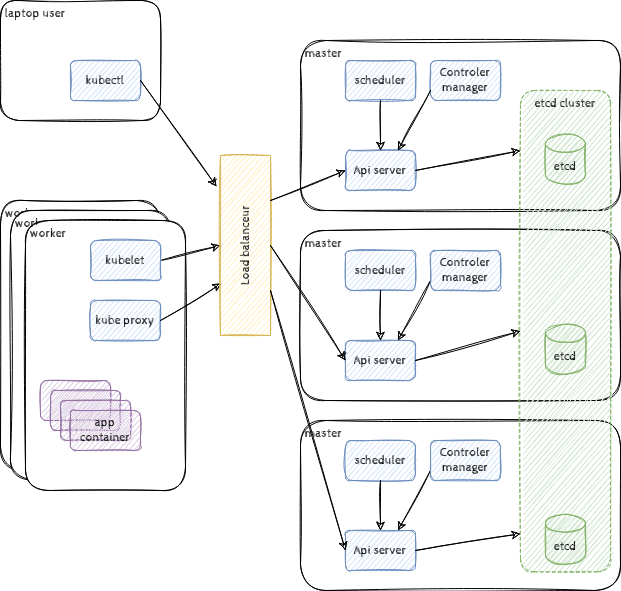

The diagram above was exported from draw.io. Its source (the exported page's mxGraphModel, read from the mxfile embedded in the PNG):
<mxGraphModel dx="1422" dy="927" grid="1" gridSize="10" guides="1" tooltips="1" connect="1" arrows="1" fold="1" page="1" pageScale="1" pageWidth="850" pageHeight="1100" math="0" shadow="0">
  <root>
    <mxCell id="0" />
    <mxCell id="1" parent="0" />
    <mxCell id="zXGB-RtrajsLs3QyvpDE-22" value="&amp;nbsp;worker" style="rounded=1;whiteSpace=wrap;html=1;verticalAlign=top;align=left;sketch=1;fontFamily=Cabin Sketch;fontSource=https%3A%2F%2Ffonts.googleapis.com%2Fcss%3Ffamily%3DCabin%2BSketch;" vertex="1" parent="1">
      <mxGeometry x="160" y="360" width="160" height="270" as="geometry" />
    </mxCell>
    <mxCell id="zXGB-RtrajsLs3QyvpDE-23" value="&amp;nbsp;worker" style="rounded=1;whiteSpace=wrap;html=1;verticalAlign=top;align=left;sketch=1;fontFamily=Cabin Sketch;fontSource=https%3A%2F%2Ffonts.googleapis.com%2Fcss%3Ffamily%3DCabin%2BSketch;" vertex="1" parent="1">
      <mxGeometry x="170" y="370" width="160" height="270" as="geometry" />
    </mxCell>
    <mxCell id="zXGB-RtrajsLs3QyvpDE-1" value="&amp;nbsp;laptop user" style="rounded=1;whiteSpace=wrap;html=1;verticalAlign=top;align=left;sketch=1;fontFamily=Cabin Sketch;fontSource=https%3A%2F%2Ffonts.googleapis.com%2Fcss%3Ffamily%3DCabin%2BSketch;" vertex="1" parent="1">
      <mxGeometry x="160" y="160" width="160" height="120" as="geometry" />
    </mxCell>
    <mxCell id="zXGB-RtrajsLs3QyvpDE-2" value="kubectl" style="rounded=1;whiteSpace=wrap;html=1;sketch=1;fontFamily=Cabin Sketch;fontSource=https%3A%2F%2Ffonts.googleapis.com%2Fcss%3Ffamily%3DCabin%2BSketch;fillColor=#dae8fc;strokeColor=#6c8ebf;" vertex="1" parent="1">
      <mxGeometry x="230" y="220" width="70" height="40" as="geometry" />
    </mxCell>
    <mxCell id="zXGB-RtrajsLs3QyvpDE-3" value="&amp;nbsp;master" style="rounded=1;whiteSpace=wrap;html=1;sketch=1;fontFamily=Cabin Sketch;fontSource=https%3A%2F%2Ffonts.googleapis.com%2Fcss%3Ffamily%3DCabin%2BSketch;verticalAlign=top;align=left;" vertex="1" parent="1">
      <mxGeometry x="460" y="200" width="320" height="170" as="geometry" />
    </mxCell>
    <mxCell id="zXGB-RtrajsLs3QyvpDE-4" value="Api server" style="rounded=1;whiteSpace=wrap;html=1;sketch=1;fontFamily=Cabin Sketch;fontSource=https%3A%2F%2Ffonts.googleapis.com%2Fcss%3Ffamily%3DCabin%2BSketch;fillColor=#dae8fc;strokeColor=#6c8ebf;" vertex="1" parent="1">
      <mxGeometry x="505" y="310" width="70" height="40" as="geometry" />
    </mxCell>
    <mxCell id="zXGB-RtrajsLs3QyvpDE-5" value="scheduler" style="rounded=1;whiteSpace=wrap;html=1;sketch=1;fontFamily=Cabin Sketch;fontSource=https%3A%2F%2Ffonts.googleapis.com%2Fcss%3Ffamily%3DCabin%2BSketch;fillColor=#dae8fc;strokeColor=#6c8ebf;" vertex="1" parent="1">
      <mxGeometry x="505" y="220" width="70" height="40" as="geometry" />
    </mxCell>
    <mxCell id="zXGB-RtrajsLs3QyvpDE-6" value="Controler manager" style="rounded=1;whiteSpace=wrap;html=1;sketch=1;fontFamily=Cabin Sketch;fontSource=https%3A%2F%2Ffonts.googleapis.com%2Fcss%3Ffamily%3DCabin%2BSketch;fillColor=#dae8fc;strokeColor=#6c8ebf;" vertex="1" parent="1">
      <mxGeometry x="590" y="220" width="70" height="40" as="geometry" />
    </mxCell>
    <mxCell id="zXGB-RtrajsLs3QyvpDE-8" value="" style="endArrow=classic;html=1;rounded=0;fontFamily=Cabin Sketch;fontSource=https%3A%2F%2Ffonts.googleapis.com%2Fcss%3Ffamily%3DCabin%2BSketch;entryX=0;entryY=0.125;entryDx=0;entryDy=0;entryPerimeter=0;exitX=1;exitY=0.5;exitDx=0;exitDy=0;sketch=1;" edge="1" parent="1" source="zXGB-RtrajsLs3QyvpDE-4" target="zXGB-RtrajsLs3QyvpDE-44">
      <mxGeometry width="50" height="50" relative="1" as="geometry">
        <mxPoint x="455" y="380" as="sourcePoint" />
        <mxPoint x="505" y="330" as="targetPoint" />
      </mxGeometry>
    </mxCell>
    <mxCell id="zXGB-RtrajsLs3QyvpDE-9" value="" style="endArrow=classic;html=1;rounded=0;fontFamily=Cabin Sketch;fontSource=https%3A%2F%2Ffonts.googleapis.com%2Fcss%3Ffamily%3DCabin%2BSketch;entryX=0.5;entryY=0;entryDx=0;entryDy=0;sketch=1;exitX=0.5;exitY=1;exitDx=0;exitDy=0;" edge="1" parent="1" source="zXGB-RtrajsLs3QyvpDE-5" target="zXGB-RtrajsLs3QyvpDE-4">
      <mxGeometry width="50" height="50" relative="1" as="geometry">
        <mxPoint x="510" y="280" as="sourcePoint" />
        <mxPoint x="625" y="330" as="targetPoint" />
      </mxGeometry>
    </mxCell>
    <mxCell id="zXGB-RtrajsLs3QyvpDE-10" value="" style="endArrow=classic;html=1;rounded=0;fontFamily=Cabin Sketch;fontSource=https%3A%2F%2Ffonts.googleapis.com%2Fcss%3Ffamily%3DCabin%2BSketch;entryX=0.75;entryY=0;entryDx=0;entryDy=0;exitX=0;exitY=0.75;exitDx=0;exitDy=0;sketch=1;" edge="1" parent="1" source="zXGB-RtrajsLs3QyvpDE-6" target="zXGB-RtrajsLs3QyvpDE-4">
      <mxGeometry width="50" height="50" relative="1" as="geometry">
        <mxPoint x="565" y="340" as="sourcePoint" />
        <mxPoint x="635" y="340" as="targetPoint" />
      </mxGeometry>
    </mxCell>
    <mxCell id="zXGB-RtrajsLs3QyvpDE-11" value="" style="endArrow=classic;html=1;rounded=0;fontFamily=Cabin Sketch;fontSource=https%3A%2F%2Ffonts.googleapis.com%2Fcss%3Ffamily%3DCabin%2BSketch;exitX=1;exitY=0.5;exitDx=0;exitDy=0;sketch=1;entryX=-0.08;entryY=0.172;entryDx=0;entryDy=0;entryPerimeter=0;" edge="1" parent="1" source="zXGB-RtrajsLs3QyvpDE-2" target="zXGB-RtrajsLs3QyvpDE-40">
      <mxGeometry width="50" height="50" relative="1" as="geometry">
        <mxPoint x="500" y="240" as="sourcePoint" />
        <mxPoint x="390" y="360" as="targetPoint" />
      </mxGeometry>
    </mxCell>
    <mxCell id="zXGB-RtrajsLs3QyvpDE-12" value="&amp;nbsp;worker" style="rounded=1;whiteSpace=wrap;html=1;verticalAlign=top;align=left;sketch=1;fontFamily=Cabin Sketch;fontSource=https%3A%2F%2Ffonts.googleapis.com%2Fcss%3Ffamily%3DCabin%2BSketch;" vertex="1" parent="1">
      <mxGeometry x="185" y="380" width="160" height="270" as="geometry" />
    </mxCell>
    <mxCell id="zXGB-RtrajsLs3QyvpDE-14" value="" style="endArrow=classic;html=1;rounded=0;fontFamily=Cabin Sketch;fontSource=https%3A%2F%2Ffonts.googleapis.com%2Fcss%3Ffamily%3DCabin%2BSketch;exitX=1;exitY=0.5;exitDx=0;exitDy=0;sketch=1;entryX=0;entryY=0.5;entryDx=0;entryDy=0;" edge="1" parent="1" source="zXGB-RtrajsLs3QyvpDE-15" target="zXGB-RtrajsLs3QyvpDE-40">
      <mxGeometry width="50" height="50" relative="1" as="geometry">
        <mxPoint x="230" y="130" as="sourcePoint" />
        <mxPoint x="390" y="390" as="targetPoint" />
      </mxGeometry>
    </mxCell>
    <mxCell id="zXGB-RtrajsLs3QyvpDE-15" value="kubelet" style="rounded=1;whiteSpace=wrap;html=1;sketch=1;fontFamily=Cabin Sketch;fontSource=https%3A%2F%2Ffonts.googleapis.com%2Fcss%3Ffamily%3DCabin%2BSketch;fillColor=#dae8fc;strokeColor=#6c8ebf;" vertex="1" parent="1">
      <mxGeometry x="250" y="400" width="70" height="40" as="geometry" />
    </mxCell>
    <mxCell id="zXGB-RtrajsLs3QyvpDE-16" value="kube proxy" style="rounded=1;whiteSpace=wrap;html=1;sketch=1;fontFamily=Cabin Sketch;fontSource=https%3A%2F%2Ffonts.googleapis.com%2Fcss%3Ffamily%3DCabin%2BSketch;fillColor=#dae8fc;strokeColor=#6c8ebf;" vertex="1" parent="1">
      <mxGeometry x="250" y="460" width="70" height="40" as="geometry" />
    </mxCell>
    <mxCell id="zXGB-RtrajsLs3QyvpDE-17" value="" style="endArrow=classic;html=1;rounded=0;fontFamily=Cabin Sketch;fontSource=https%3A%2F%2Ffonts.googleapis.com%2Fcss%3Ffamily%3DCabin%2BSketch;exitX=1;exitY=0.5;exitDx=0;exitDy=0;sketch=1;entryX=0.02;entryY=0.711;entryDx=0;entryDy=0;entryPerimeter=0;" edge="1" parent="1" source="zXGB-RtrajsLs3QyvpDE-16" target="zXGB-RtrajsLs3QyvpDE-40">
      <mxGeometry width="50" height="50" relative="1" as="geometry">
        <mxPoint x="250" y="320" as="sourcePoint" />
        <mxPoint x="390" y="420" as="targetPoint" />
      </mxGeometry>
    </mxCell>
    <mxCell id="zXGB-RtrajsLs3QyvpDE-18" value="" style="rounded=1;whiteSpace=wrap;html=1;sketch=1;fontFamily=Cabin Sketch;fontSource=https%3A%2F%2Ffonts.googleapis.com%2Fcss%3Ffamily%3DCabin%2BSketch;fillColor=#e1d5e7;strokeColor=#9673a6;" vertex="1" parent="1">
      <mxGeometry x="200" y="540" width="70" height="40" as="geometry" />
    </mxCell>
    <mxCell id="zXGB-RtrajsLs3QyvpDE-19" value="" style="rounded=1;whiteSpace=wrap;html=1;sketch=1;fontFamily=Cabin Sketch;fontSource=https%3A%2F%2Ffonts.googleapis.com%2Fcss%3Ffamily%3DCabin%2BSketch;fillColor=#e1d5e7;strokeColor=#9673a6;" vertex="1" parent="1">
      <mxGeometry x="210" y="550" width="70" height="40" as="geometry" />
    </mxCell>
    <mxCell id="zXGB-RtrajsLs3QyvpDE-20" value="" style="rounded=1;whiteSpace=wrap;html=1;sketch=1;fontFamily=Cabin Sketch;fontSource=https%3A%2F%2Ffonts.googleapis.com%2Fcss%3Ffamily%3DCabin%2BSketch;fillColor=#e1d5e7;strokeColor=#9673a6;" vertex="1" parent="1">
      <mxGeometry x="220" y="560" width="70" height="40" as="geometry" />
    </mxCell>
    <mxCell id="zXGB-RtrajsLs3QyvpDE-21" value="app container" style="rounded=1;whiteSpace=wrap;html=1;sketch=1;fontFamily=Cabin Sketch;fontSource=https%3A%2F%2Ffonts.googleapis.com%2Fcss%3Ffamily%3DCabin%2BSketch;fillColor=#e1d5e7;strokeColor=#9673a6;" vertex="1" parent="1">
      <mxGeometry x="230" y="570" width="70" height="40" as="geometry" />
    </mxCell>
    <mxCell id="zXGB-RtrajsLs3QyvpDE-24" value="&amp;nbsp;master" style="rounded=1;whiteSpace=wrap;html=1;sketch=1;fontFamily=Cabin Sketch;fontSource=https%3A%2F%2Ffonts.googleapis.com%2Fcss%3Ffamily%3DCabin%2BSketch;verticalAlign=top;align=left;" vertex="1" parent="1">
      <mxGeometry x="460" y="390" width="320" height="170" as="geometry" />
    </mxCell>
    <mxCell id="zXGB-RtrajsLs3QyvpDE-25" value="Api server" style="rounded=1;whiteSpace=wrap;html=1;sketch=1;fontFamily=Cabin Sketch;fontSource=https%3A%2F%2Ffonts.googleapis.com%2Fcss%3Ffamily%3DCabin%2BSketch;fillColor=#dae8fc;strokeColor=#6c8ebf;" vertex="1" parent="1">
      <mxGeometry x="505" y="500" width="70" height="40" as="geometry" />
    </mxCell>
    <mxCell id="zXGB-RtrajsLs3QyvpDE-26" value="scheduler" style="rounded=1;whiteSpace=wrap;html=1;sketch=1;fontFamily=Cabin Sketch;fontSource=https%3A%2F%2Ffonts.googleapis.com%2Fcss%3Ffamily%3DCabin%2BSketch;fillColor=#dae8fc;strokeColor=#6c8ebf;" vertex="1" parent="1">
      <mxGeometry x="505" y="410" width="70" height="40" as="geometry" />
    </mxCell>
    <mxCell id="zXGB-RtrajsLs3QyvpDE-29" value="" style="endArrow=classic;html=1;rounded=0;fontFamily=Cabin Sketch;fontSource=https%3A%2F%2Ffonts.googleapis.com%2Fcss%3Ffamily%3DCabin%2BSketch;entryX=0;entryY=0.5;entryDx=0;entryDy=0;exitX=1;exitY=0.5;exitDx=0;exitDy=0;sketch=1;" edge="1" parent="1" source="zXGB-RtrajsLs3QyvpDE-25" target="zXGB-RtrajsLs3QyvpDE-44">
      <mxGeometry width="50" height="50" relative="1" as="geometry">
        <mxPoint x="455" y="570" as="sourcePoint" />
        <mxPoint x="505" y="520" as="targetPoint" />
      </mxGeometry>
    </mxCell>
    <mxCell id="zXGB-RtrajsLs3QyvpDE-30" value="" style="endArrow=classic;html=1;rounded=0;fontFamily=Cabin Sketch;fontSource=https%3A%2F%2Ffonts.googleapis.com%2Fcss%3Ffamily%3DCabin%2BSketch;entryX=0.5;entryY=0;entryDx=0;entryDy=0;sketch=1;exitX=0.5;exitY=1;exitDx=0;exitDy=0;" edge="1" parent="1" source="zXGB-RtrajsLs3QyvpDE-26" target="zXGB-RtrajsLs3QyvpDE-25">
      <mxGeometry width="50" height="50" relative="1" as="geometry">
        <mxPoint x="510" y="470" as="sourcePoint" />
        <mxPoint x="625" y="520" as="targetPoint" />
      </mxGeometry>
    </mxCell>
    <mxCell id="zXGB-RtrajsLs3QyvpDE-31" value="" style="endArrow=classic;html=1;rounded=0;fontFamily=Cabin Sketch;fontSource=https%3A%2F%2Ffonts.googleapis.com%2Fcss%3Ffamily%3DCabin%2BSketch;entryX=0.75;entryY=0;entryDx=0;entryDy=0;exitX=0;exitY=0.75;exitDx=0;exitDy=0;sketch=1;" edge="1" parent="1" source="zXGB-RtrajsLs3QyvpDE-27" target="zXGB-RtrajsLs3QyvpDE-25">
      <mxGeometry width="50" height="50" relative="1" as="geometry">
        <mxPoint x="565" y="530" as="sourcePoint" />
        <mxPoint x="635" y="530" as="targetPoint" />
      </mxGeometry>
    </mxCell>
    <mxCell id="zXGB-RtrajsLs3QyvpDE-32" value="&amp;nbsp;master" style="rounded=1;whiteSpace=wrap;html=1;sketch=1;fontFamily=Cabin Sketch;fontSource=https%3A%2F%2Ffonts.googleapis.com%2Fcss%3Ffamily%3DCabin%2BSketch;verticalAlign=top;align=left;" vertex="1" parent="1">
      <mxGeometry x="460" y="580" width="320" height="170" as="geometry" />
    </mxCell>
    <mxCell id="zXGB-RtrajsLs3QyvpDE-33" value="Api server" style="rounded=1;whiteSpace=wrap;html=1;sketch=1;fontFamily=Cabin Sketch;fontSource=https%3A%2F%2Ffonts.googleapis.com%2Fcss%3Ffamily%3DCabin%2BSketch;fillColor=#dae8fc;strokeColor=#6c8ebf;" vertex="1" parent="1">
      <mxGeometry x="505" y="690" width="70" height="40" as="geometry" />
    </mxCell>
    <mxCell id="zXGB-RtrajsLs3QyvpDE-34" value="scheduler" style="rounded=1;whiteSpace=wrap;html=1;sketch=1;fontFamily=Cabin Sketch;fontSource=https%3A%2F%2Ffonts.googleapis.com%2Fcss%3Ffamily%3DCabin%2BSketch;fillColor=#dae8fc;strokeColor=#6c8ebf;" vertex="1" parent="1">
      <mxGeometry x="505" y="600" width="70" height="40" as="geometry" />
    </mxCell>
    <mxCell id="zXGB-RtrajsLs3QyvpDE-37" value="" style="endArrow=classic;html=1;rounded=0;fontFamily=Cabin Sketch;fontSource=https%3A%2F%2Ffonts.googleapis.com%2Fcss%3Ffamily%3DCabin%2BSketch;entryX=0;entryY=0.921;entryDx=0;entryDy=0;entryPerimeter=0;exitX=1;exitY=0.5;exitDx=0;exitDy=0;sketch=1;" edge="1" parent="1" source="zXGB-RtrajsLs3QyvpDE-33" target="zXGB-RtrajsLs3QyvpDE-44">
      <mxGeometry width="50" height="50" relative="1" as="geometry">
        <mxPoint x="455" y="760" as="sourcePoint" />
        <mxPoint x="505" y="710" as="targetPoint" />
      </mxGeometry>
    </mxCell>
    <mxCell id="zXGB-RtrajsLs3QyvpDE-38" value="" style="endArrow=classic;html=1;rounded=0;fontFamily=Cabin Sketch;fontSource=https%3A%2F%2Ffonts.googleapis.com%2Fcss%3Ffamily%3DCabin%2BSketch;entryX=0.5;entryY=0;entryDx=0;entryDy=0;sketch=1;exitX=0.5;exitY=1;exitDx=0;exitDy=0;" edge="1" parent="1" source="zXGB-RtrajsLs3QyvpDE-34" target="zXGB-RtrajsLs3QyvpDE-33">
      <mxGeometry width="50" height="50" relative="1" as="geometry">
        <mxPoint x="510" y="660" as="sourcePoint" />
        <mxPoint x="625" y="710" as="targetPoint" />
      </mxGeometry>
    </mxCell>
    <mxCell id="zXGB-RtrajsLs3QyvpDE-39" value="" style="endArrow=classic;html=1;rounded=0;fontFamily=Cabin Sketch;fontSource=https%3A%2F%2Ffonts.googleapis.com%2Fcss%3Ffamily%3DCabin%2BSketch;entryX=0.75;entryY=0;entryDx=0;entryDy=0;exitX=0;exitY=0.75;exitDx=0;exitDy=0;sketch=1;" edge="1" parent="1" source="zXGB-RtrajsLs3QyvpDE-35" target="zXGB-RtrajsLs3QyvpDE-33">
      <mxGeometry width="50" height="50" relative="1" as="geometry">
        <mxPoint x="565" y="720" as="sourcePoint" />
        <mxPoint x="635" y="720" as="targetPoint" />
      </mxGeometry>
    </mxCell>
    <mxCell id="zXGB-RtrajsLs3QyvpDE-40" value="Load balanceur" style="rounded=0;whiteSpace=wrap;html=1;sketch=1;fontFamily=Cabin Sketch;fontSource=https%3A%2F%2Ffonts.googleapis.com%2Fcss%3Ffamily%3DCabin%2BSketch;fillColor=#fff2cc;strokeColor=#d6b656;horizontal=0;" vertex="1" parent="1">
      <mxGeometry x="380" y="315" width="50" height="180" as="geometry" />
    </mxCell>
    <mxCell id="zXGB-RtrajsLs3QyvpDE-41" value="" style="endArrow=classic;html=1;rounded=0;fontFamily=Cabin Sketch;fontSource=https%3A%2F%2Ffonts.googleapis.com%2Fcss%3Ffamily%3DCabin%2BSketch;exitX=1;exitY=0.25;exitDx=0;exitDy=0;sketch=1;entryX=0;entryY=0.5;entryDx=0;entryDy=0;" edge="1" parent="1" source="zXGB-RtrajsLs3QyvpDE-40" target="zXGB-RtrajsLs3QyvpDE-4">
      <mxGeometry width="50" height="50" relative="1" as="geometry">
        <mxPoint x="330" y="490" as="sourcePoint" />
        <mxPoint x="391" y="452.98" as="targetPoint" />
      </mxGeometry>
    </mxCell>
    <mxCell id="zXGB-RtrajsLs3QyvpDE-42" value="" style="endArrow=classic;html=1;rounded=0;fontFamily=Cabin Sketch;fontSource=https%3A%2F%2Ffonts.googleapis.com%2Fcss%3Ffamily%3DCabin%2BSketch;exitX=1;exitY=0.5;exitDx=0;exitDy=0;sketch=1;entryX=0;entryY=0.5;entryDx=0;entryDy=0;" edge="1" parent="1" source="zXGB-RtrajsLs3QyvpDE-40" target="zXGB-RtrajsLs3QyvpDE-25">
      <mxGeometry width="50" height="50" relative="1" as="geometry">
        <mxPoint x="440" y="415" as="sourcePoint" />
        <mxPoint x="515" y="340" as="targetPoint" />
      </mxGeometry>
    </mxCell>
    <mxCell id="zXGB-RtrajsLs3QyvpDE-43" value="" style="endArrow=classic;html=1;rounded=0;fontFamily=Cabin Sketch;fontSource=https%3A%2F%2Ffonts.googleapis.com%2Fcss%3Ffamily%3DCabin%2BSketch;exitX=1;exitY=0.75;exitDx=0;exitDy=0;sketch=1;entryX=0;entryY=0.5;entryDx=0;entryDy=0;" edge="1" parent="1" source="zXGB-RtrajsLs3QyvpDE-40" target="zXGB-RtrajsLs3QyvpDE-33">
      <mxGeometry width="50" height="50" relative="1" as="geometry">
        <mxPoint x="440" y="415" as="sourcePoint" />
        <mxPoint x="515" y="530" as="targetPoint" />
      </mxGeometry>
    </mxCell>
    <mxCell id="zXGB-RtrajsLs3QyvpDE-44" value="etcd cluster" style="rounded=1;whiteSpace=wrap;html=1;sketch=1;fontFamily=Cabin Sketch;fontSource=https%3A%2F%2Ffonts.googleapis.com%2Fcss%3Ffamily%3DCabin%2BSketch;fillColor=#d5e8d4;strokeColor=#82b366;verticalAlign=top;dashed=1;" vertex="1" parent="1">
      <mxGeometry x="680" y="250" width="90" height="481.25" as="geometry" />
    </mxCell>
    <mxCell id="zXGB-RtrajsLs3QyvpDE-27" value="Controler manager" style="rounded=1;whiteSpace=wrap;html=1;sketch=1;fontFamily=Cabin Sketch;fontSource=https%3A%2F%2Ffonts.googleapis.com%2Fcss%3Ffamily%3DCabin%2BSketch;fillColor=#dae8fc;strokeColor=#6c8ebf;" vertex="1" parent="1">
      <mxGeometry x="590" y="410" width="70" height="40" as="geometry" />
    </mxCell>
    <mxCell id="zXGB-RtrajsLs3QyvpDE-35" value="Controler manager" style="rounded=1;whiteSpace=wrap;html=1;sketch=1;fontFamily=Cabin Sketch;fontSource=https%3A%2F%2Ffonts.googleapis.com%2Fcss%3Ffamily%3DCabin%2BSketch;fillColor=#dae8fc;strokeColor=#6c8ebf;" vertex="1" parent="1">
      <mxGeometry x="590" y="600" width="70" height="40" as="geometry" />
    </mxCell>
    <mxCell id="zXGB-RtrajsLs3QyvpDE-36" value="etcd" style="shape=cylinder3;whiteSpace=wrap;html=1;boundedLbl=1;backgroundOutline=1;size=9;sketch=1;fontFamily=Cabin Sketch;fontSource=https%3A%2F%2Ffonts.googleapis.com%2Fcss%3Ffamily%3DCabin%2BSketch;fillColor=#d5e8d4;strokeColor=#82b366;" vertex="1" parent="1">
      <mxGeometry x="705" y="673.75" width="40" height="50" as="geometry" />
    </mxCell>
    <mxCell id="zXGB-RtrajsLs3QyvpDE-28" value="etcd" style="shape=cylinder3;whiteSpace=wrap;html=1;boundedLbl=1;backgroundOutline=1;size=9;sketch=1;fontFamily=Cabin Sketch;fontSource=https%3A%2F%2Ffonts.googleapis.com%2Fcss%3Ffamily%3DCabin%2BSketch;fillColor=#d5e8d4;strokeColor=#82b366;" vertex="1" parent="1">
      <mxGeometry x="705" y="483.75" width="40" height="50" as="geometry" />
    </mxCell>
    <mxCell id="zXGB-RtrajsLs3QyvpDE-7" value="etcd" style="shape=cylinder3;whiteSpace=wrap;html=1;boundedLbl=1;backgroundOutline=1;size=9;sketch=1;fontFamily=Cabin Sketch;fontSource=https%3A%2F%2Ffonts.googleapis.com%2Fcss%3Ffamily%3DCabin%2BSketch;fillColor=#d5e8d4;strokeColor=#82b366;" vertex="1" parent="1">
      <mxGeometry x="705" y="293.75" width="40" height="50" as="geometry" />
    </mxCell>
  </root>
</mxGraphModel>